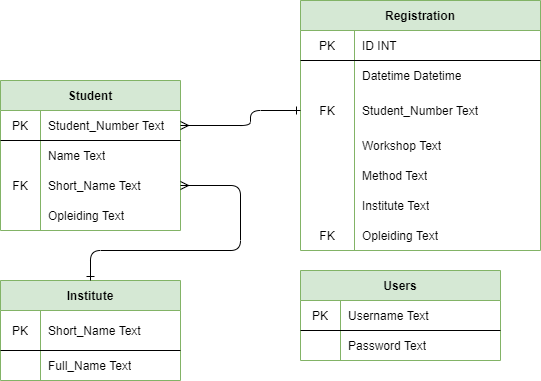

The diagram above was exported from draw.io. Its source (the exported page's mxGraphModel, read from the mxfile embedded in the PNG):
<mxGraphModel dx="1086" dy="806" grid="1" gridSize="10" guides="1" tooltips="1" connect="1" arrows="1" fold="1" page="1" pageScale="1" pageWidth="827" pageHeight="1169" math="0" shadow="0">
  <root>
    <mxCell id="0" />
    <mxCell id="1" parent="0" />
    <mxCell id="2b7ewxlVUJMGrRr62if1-1" value="Student" style="shape=table;html=1;whiteSpace=wrap;startSize=30;container=1;collapsible=0;childLayout=tableLayout;fixedRows=1;rowLines=0;fontStyle=1;align=center;fillColor=#d5e8d4;strokeColor=#82b366;" parent="1" vertex="1">
      <mxGeometry x="180" y="120" width="180" height="150" as="geometry" />
    </mxCell>
    <mxCell id="2b7ewxlVUJMGrRr62if1-2" value="" style="shape=partialRectangle;html=1;whiteSpace=wrap;collapsible=0;dropTarget=0;pointerEvents=0;fillColor=none;top=0;left=0;bottom=1;right=0;points=[[0,0.5],[1,0.5]];portConstraint=eastwest;" parent="2b7ewxlVUJMGrRr62if1-1" vertex="1">
      <mxGeometry y="30" width="180" height="30" as="geometry" />
    </mxCell>
    <mxCell id="2b7ewxlVUJMGrRr62if1-3" value="PK" style="shape=partialRectangle;html=1;whiteSpace=wrap;connectable=0;fillColor=none;top=0;left=0;bottom=0;right=0;overflow=hidden;" parent="2b7ewxlVUJMGrRr62if1-2" vertex="1">
      <mxGeometry width="40" height="30" as="geometry" />
    </mxCell>
    <mxCell id="2b7ewxlVUJMGrRr62if1-4" value="Student_Number Text" style="shape=partialRectangle;html=1;whiteSpace=wrap;connectable=0;fillColor=none;top=0;left=0;bottom=0;right=0;align=left;spacingLeft=6;overflow=hidden;" parent="2b7ewxlVUJMGrRr62if1-2" vertex="1">
      <mxGeometry x="40" width="140" height="30" as="geometry" />
    </mxCell>
    <mxCell id="2b7ewxlVUJMGrRr62if1-5" value="" style="shape=partialRectangle;html=1;whiteSpace=wrap;collapsible=0;dropTarget=0;pointerEvents=0;fillColor=none;top=0;left=0;bottom=0;right=0;points=[[0,0.5],[1,0.5]];portConstraint=eastwest;" parent="2b7ewxlVUJMGrRr62if1-1" vertex="1">
      <mxGeometry y="60" width="180" height="30" as="geometry" />
    </mxCell>
    <mxCell id="2b7ewxlVUJMGrRr62if1-6" value="" style="shape=partialRectangle;html=1;whiteSpace=wrap;connectable=0;fillColor=none;top=0;left=0;bottom=0;right=0;overflow=hidden;" parent="2b7ewxlVUJMGrRr62if1-5" vertex="1">
      <mxGeometry width="40" height="30" as="geometry" />
    </mxCell>
    <mxCell id="2b7ewxlVUJMGrRr62if1-7" value="Name Text" style="shape=partialRectangle;html=1;whiteSpace=wrap;connectable=0;fillColor=none;top=0;left=0;bottom=0;right=0;align=left;spacingLeft=6;overflow=hidden;" parent="2b7ewxlVUJMGrRr62if1-5" vertex="1">
      <mxGeometry x="40" width="140" height="30" as="geometry" />
    </mxCell>
    <mxCell id="2b7ewxlVUJMGrRr62if1-8" value="" style="shape=partialRectangle;html=1;whiteSpace=wrap;collapsible=0;dropTarget=0;pointerEvents=0;fillColor=none;top=0;left=0;bottom=0;right=0;points=[[0,0.5],[1,0.5]];portConstraint=eastwest;" parent="2b7ewxlVUJMGrRr62if1-1" vertex="1">
      <mxGeometry y="90" width="180" height="30" as="geometry" />
    </mxCell>
    <mxCell id="2b7ewxlVUJMGrRr62if1-9" value="FK" style="shape=partialRectangle;html=1;whiteSpace=wrap;connectable=0;fillColor=none;top=0;left=0;bottom=0;right=0;overflow=hidden;" parent="2b7ewxlVUJMGrRr62if1-8" vertex="1">
      <mxGeometry width="40" height="30" as="geometry" />
    </mxCell>
    <mxCell id="2b7ewxlVUJMGrRr62if1-10" value="Short_Name Text" style="shape=partialRectangle;html=1;whiteSpace=wrap;connectable=0;fillColor=none;top=0;left=0;bottom=0;right=0;align=left;spacingLeft=6;overflow=hidden;" parent="2b7ewxlVUJMGrRr62if1-8" vertex="1">
      <mxGeometry x="40" width="140" height="30" as="geometry" />
    </mxCell>
    <mxCell id="yiGRfPzn2_ld8A45EWmV-28" value="" style="shape=partialRectangle;html=1;whiteSpace=wrap;collapsible=0;dropTarget=0;pointerEvents=0;fillColor=none;top=0;left=0;bottom=0;right=0;points=[[0,0.5],[1,0.5]];portConstraint=eastwest;" vertex="1" parent="2b7ewxlVUJMGrRr62if1-1">
      <mxGeometry y="120" width="180" height="30" as="geometry" />
    </mxCell>
    <mxCell id="yiGRfPzn2_ld8A45EWmV-29" value="" style="shape=partialRectangle;html=1;whiteSpace=wrap;connectable=0;fillColor=none;top=0;left=0;bottom=0;right=0;overflow=hidden;" vertex="1" parent="yiGRfPzn2_ld8A45EWmV-28">
      <mxGeometry width="40" height="30" as="geometry" />
    </mxCell>
    <mxCell id="yiGRfPzn2_ld8A45EWmV-30" value="Opleiding Text" style="shape=partialRectangle;html=1;whiteSpace=wrap;connectable=0;fillColor=none;top=0;left=0;bottom=0;right=0;align=left;spacingLeft=6;overflow=hidden;" vertex="1" parent="yiGRfPzn2_ld8A45EWmV-28">
      <mxGeometry x="40" width="140" height="30" as="geometry" />
    </mxCell>
    <mxCell id="2b7ewxlVUJMGrRr62if1-11" value="Institute" style="shape=table;html=1;whiteSpace=wrap;startSize=30;container=1;collapsible=0;childLayout=tableLayout;fixedRows=1;rowLines=0;fontStyle=1;align=center;fillColor=#d5e8d4;strokeColor=#82b366;" parent="1" vertex="1">
      <mxGeometry x="180" y="320" width="180" height="100" as="geometry" />
    </mxCell>
    <mxCell id="2b7ewxlVUJMGrRr62if1-12" value="" style="shape=partialRectangle;html=1;whiteSpace=wrap;collapsible=0;dropTarget=0;pointerEvents=0;fillColor=none;top=0;left=0;bottom=1;right=0;points=[[0,0.5],[1,0.5]];portConstraint=eastwest;" parent="2b7ewxlVUJMGrRr62if1-11" vertex="1">
      <mxGeometry y="30" width="180" height="40" as="geometry" />
    </mxCell>
    <mxCell id="2b7ewxlVUJMGrRr62if1-13" value="PK" style="shape=partialRectangle;html=1;whiteSpace=wrap;connectable=0;fillColor=none;top=0;left=0;bottom=0;right=0;overflow=hidden;" parent="2b7ewxlVUJMGrRr62if1-12" vertex="1">
      <mxGeometry width="40" height="40" as="geometry" />
    </mxCell>
    <mxCell id="2b7ewxlVUJMGrRr62if1-14" value="Short_Name Text" style="shape=partialRectangle;html=1;whiteSpace=wrap;connectable=0;fillColor=none;top=0;left=0;bottom=0;right=0;align=left;spacingLeft=6;overflow=hidden;" parent="2b7ewxlVUJMGrRr62if1-12" vertex="1">
      <mxGeometry x="40" width="140" height="40" as="geometry" />
    </mxCell>
    <mxCell id="2b7ewxlVUJMGrRr62if1-15" value="" style="shape=partialRectangle;html=1;whiteSpace=wrap;collapsible=0;dropTarget=0;pointerEvents=0;fillColor=none;top=0;left=0;bottom=0;right=0;points=[[0,0.5],[1,0.5]];portConstraint=eastwest;" parent="2b7ewxlVUJMGrRr62if1-11" vertex="1">
      <mxGeometry y="70" width="180" height="30" as="geometry" />
    </mxCell>
    <mxCell id="2b7ewxlVUJMGrRr62if1-16" value="" style="shape=partialRectangle;html=1;whiteSpace=wrap;connectable=0;fillColor=none;top=0;left=0;bottom=0;right=0;overflow=hidden;" parent="2b7ewxlVUJMGrRr62if1-15" vertex="1">
      <mxGeometry width="40" height="30" as="geometry" />
    </mxCell>
    <mxCell id="2b7ewxlVUJMGrRr62if1-17" value="Full_Name Text" style="shape=partialRectangle;html=1;whiteSpace=wrap;connectable=0;fillColor=none;top=0;left=0;bottom=0;right=0;align=left;spacingLeft=6;overflow=hidden;" parent="2b7ewxlVUJMGrRr62if1-15" vertex="1">
      <mxGeometry x="40" width="140" height="30" as="geometry" />
    </mxCell>
    <mxCell id="2b7ewxlVUJMGrRr62if1-21" value="Registration" style="shape=table;html=1;whiteSpace=wrap;startSize=30;container=1;collapsible=0;childLayout=tableLayout;fixedRows=1;rowLines=0;fontStyle=1;align=center;fillColor=#d5e8d4;strokeColor=#82b366;" parent="1" vertex="1">
      <mxGeometry x="480" y="40" width="240" height="250" as="geometry" />
    </mxCell>
    <mxCell id="2b7ewxlVUJMGrRr62if1-22" value="" style="shape=partialRectangle;html=1;whiteSpace=wrap;collapsible=0;dropTarget=0;pointerEvents=0;fillColor=none;top=0;left=0;bottom=1;right=0;points=[[0,0.5],[1,0.5]];portConstraint=eastwest;" parent="2b7ewxlVUJMGrRr62if1-21" vertex="1">
      <mxGeometry y="30" width="240" height="30" as="geometry" />
    </mxCell>
    <mxCell id="2b7ewxlVUJMGrRr62if1-23" value="PK" style="shape=partialRectangle;html=1;whiteSpace=wrap;connectable=0;fillColor=none;top=0;left=0;bottom=0;right=0;overflow=hidden;" parent="2b7ewxlVUJMGrRr62if1-22" vertex="1">
      <mxGeometry width="54" height="30" as="geometry" />
    </mxCell>
    <mxCell id="2b7ewxlVUJMGrRr62if1-24" value="ID INT" style="shape=partialRectangle;html=1;whiteSpace=wrap;connectable=0;fillColor=none;top=0;left=0;bottom=0;right=0;align=left;spacingLeft=6;overflow=hidden;" parent="2b7ewxlVUJMGrRr62if1-22" vertex="1">
      <mxGeometry x="54" width="186" height="30" as="geometry" />
    </mxCell>
    <mxCell id="2b7ewxlVUJMGrRr62if1-28" value="" style="shape=partialRectangle;html=1;whiteSpace=wrap;collapsible=0;dropTarget=0;pointerEvents=0;fillColor=none;top=0;left=0;bottom=0;right=0;points=[[0,0.5],[1,0.5]];portConstraint=eastwest;" parent="2b7ewxlVUJMGrRr62if1-21" vertex="1">
      <mxGeometry y="60" width="240" height="30" as="geometry" />
    </mxCell>
    <mxCell id="2b7ewxlVUJMGrRr62if1-29" value="" style="shape=partialRectangle;html=1;whiteSpace=wrap;connectable=0;fillColor=none;top=0;left=0;bottom=0;right=0;overflow=hidden;" parent="2b7ewxlVUJMGrRr62if1-28" vertex="1">
      <mxGeometry width="54" height="30" as="geometry" />
    </mxCell>
    <mxCell id="2b7ewxlVUJMGrRr62if1-30" value="Datetime Datetime" style="shape=partialRectangle;html=1;whiteSpace=wrap;connectable=0;fillColor=none;top=0;left=0;bottom=0;right=0;align=left;spacingLeft=6;overflow=hidden;" parent="2b7ewxlVUJMGrRr62if1-28" vertex="1">
      <mxGeometry x="54" width="186" height="30" as="geometry" />
    </mxCell>
    <mxCell id="2b7ewxlVUJMGrRr62if1-25" value="" style="shape=partialRectangle;html=1;whiteSpace=wrap;collapsible=0;dropTarget=0;pointerEvents=0;fillColor=none;top=0;left=0;bottom=0;right=0;points=[[0,0.5],[1,0.5]];portConstraint=eastwest;" parent="2b7ewxlVUJMGrRr62if1-21" vertex="1">
      <mxGeometry y="90" width="240" height="40" as="geometry" />
    </mxCell>
    <mxCell id="2b7ewxlVUJMGrRr62if1-26" value="FK" style="shape=partialRectangle;html=1;whiteSpace=wrap;connectable=0;fillColor=none;top=0;left=0;bottom=0;right=0;overflow=hidden;" parent="2b7ewxlVUJMGrRr62if1-25" vertex="1">
      <mxGeometry width="54" height="40" as="geometry" />
    </mxCell>
    <mxCell id="2b7ewxlVUJMGrRr62if1-27" value="Student_Number Text" style="shape=partialRectangle;html=1;whiteSpace=wrap;connectable=0;fillColor=none;top=0;left=0;bottom=0;right=0;align=left;spacingLeft=6;overflow=hidden;" parent="2b7ewxlVUJMGrRr62if1-25" vertex="1">
      <mxGeometry x="54" width="186" height="40" as="geometry" />
    </mxCell>
    <mxCell id="2b7ewxlVUJMGrRr62if1-40" value="" style="shape=partialRectangle;html=1;whiteSpace=wrap;collapsible=0;dropTarget=0;pointerEvents=0;fillColor=none;top=0;left=0;bottom=0;right=0;points=[[0,0.5],[1,0.5]];portConstraint=eastwest;" parent="2b7ewxlVUJMGrRr62if1-21" vertex="1">
      <mxGeometry y="130" width="240" height="30" as="geometry" />
    </mxCell>
    <mxCell id="2b7ewxlVUJMGrRr62if1-41" value="" style="shape=partialRectangle;html=1;whiteSpace=wrap;connectable=0;fillColor=none;top=0;left=0;bottom=0;right=0;overflow=hidden;" parent="2b7ewxlVUJMGrRr62if1-40" vertex="1">
      <mxGeometry width="54" height="30" as="geometry" />
    </mxCell>
    <mxCell id="2b7ewxlVUJMGrRr62if1-42" value="Workshop Text" style="shape=partialRectangle;html=1;whiteSpace=wrap;connectable=0;fillColor=none;top=0;left=0;bottom=0;right=0;align=left;spacingLeft=6;overflow=hidden;" parent="2b7ewxlVUJMGrRr62if1-40" vertex="1">
      <mxGeometry x="54" width="186" height="30" as="geometry" />
    </mxCell>
    <mxCell id="2b7ewxlVUJMGrRr62if1-18" value="" style="shape=partialRectangle;html=1;whiteSpace=wrap;collapsible=0;dropTarget=0;pointerEvents=0;fillColor=none;top=0;left=0;bottom=0;right=0;points=[[0,0.5],[1,0.5]];portConstraint=eastwest;" parent="2b7ewxlVUJMGrRr62if1-21" vertex="1">
      <mxGeometry y="160" width="240" height="30" as="geometry" />
    </mxCell>
    <mxCell id="2b7ewxlVUJMGrRr62if1-19" value="" style="shape=partialRectangle;html=1;whiteSpace=wrap;connectable=0;fillColor=none;top=0;left=0;bottom=0;right=0;overflow=hidden;" parent="2b7ewxlVUJMGrRr62if1-18" vertex="1">
      <mxGeometry width="54" height="30" as="geometry" />
    </mxCell>
    <mxCell id="2b7ewxlVUJMGrRr62if1-20" value="Method Text" style="shape=partialRectangle;html=1;whiteSpace=wrap;connectable=0;fillColor=none;top=0;left=0;bottom=0;right=0;align=left;spacingLeft=6;overflow=hidden;" parent="2b7ewxlVUJMGrRr62if1-18" vertex="1">
      <mxGeometry x="54" width="186" height="30" as="geometry" />
    </mxCell>
    <mxCell id="0CK7BMAGz-Plz0crv_JQ-7" value="" style="shape=partialRectangle;html=1;whiteSpace=wrap;collapsible=0;dropTarget=0;pointerEvents=0;fillColor=none;top=0;left=0;bottom=0;right=0;points=[[0,0.5],[1,0.5]];portConstraint=eastwest;" parent="2b7ewxlVUJMGrRr62if1-21" vertex="1">
      <mxGeometry y="190" width="240" height="30" as="geometry" />
    </mxCell>
    <mxCell id="0CK7BMAGz-Plz0crv_JQ-8" value="" style="shape=partialRectangle;html=1;whiteSpace=wrap;connectable=0;fillColor=none;top=0;left=0;bottom=0;right=0;overflow=hidden;" parent="0CK7BMAGz-Plz0crv_JQ-7" vertex="1">
      <mxGeometry width="54" height="30" as="geometry" />
    </mxCell>
    <mxCell id="0CK7BMAGz-Plz0crv_JQ-9" value="Institute Text" style="shape=partialRectangle;html=1;whiteSpace=wrap;connectable=0;fillColor=none;top=0;left=0;bottom=0;right=0;align=left;spacingLeft=6;overflow=hidden;" parent="0CK7BMAGz-Plz0crv_JQ-7" vertex="1">
      <mxGeometry x="54" width="186" height="30" as="geometry" />
    </mxCell>
    <mxCell id="yiGRfPzn2_ld8A45EWmV-16" value="" style="shape=partialRectangle;html=1;whiteSpace=wrap;collapsible=0;dropTarget=0;pointerEvents=0;fillColor=none;top=0;left=0;bottom=0;right=0;points=[[0,0.5],[1,0.5]];portConstraint=eastwest;" vertex="1" parent="2b7ewxlVUJMGrRr62if1-21">
      <mxGeometry y="220" width="240" height="30" as="geometry" />
    </mxCell>
    <mxCell id="yiGRfPzn2_ld8A45EWmV-17" value="FK" style="shape=partialRectangle;html=1;whiteSpace=wrap;connectable=0;fillColor=none;top=0;left=0;bottom=0;right=0;overflow=hidden;" vertex="1" parent="yiGRfPzn2_ld8A45EWmV-16">
      <mxGeometry width="54" height="30" as="geometry" />
    </mxCell>
    <mxCell id="yiGRfPzn2_ld8A45EWmV-18" value="Opleiding Text" style="shape=partialRectangle;html=1;whiteSpace=wrap;connectable=0;fillColor=none;top=0;left=0;bottom=0;right=0;align=left;spacingLeft=6;overflow=hidden;" vertex="1" parent="yiGRfPzn2_ld8A45EWmV-16">
      <mxGeometry x="54" width="186" height="30" as="geometry" />
    </mxCell>
    <mxCell id="2b7ewxlVUJMGrRr62if1-31" value="" style="endArrow=ERone;html=1;exitX=1;exitY=0.5;exitDx=0;exitDy=0;entryX=0.5;entryY=0;entryDx=0;entryDy=0;startArrow=ERmany;startFill=0;endFill=0;" parent="1" source="2b7ewxlVUJMGrRr62if1-8" target="2b7ewxlVUJMGrRr62if1-11" edge="1">
      <mxGeometry width="50" height="50" relative="1" as="geometry">
        <mxPoint x="250" y="130" as="sourcePoint" />
        <mxPoint x="300" y="80" as="targetPoint" />
        <Array as="points">
          <mxPoint x="420" y="225" />
          <mxPoint x="420" y="290" />
          <mxPoint x="270" y="290" />
        </Array>
      </mxGeometry>
    </mxCell>
    <mxCell id="2b7ewxlVUJMGrRr62if1-32" value="" style="endArrow=ERmany;html=1;entryX=1;entryY=0.5;entryDx=0;entryDy=0;startArrow=ERone;startFill=0;endFill=0;exitX=0;exitY=0.5;exitDx=0;exitDy=0;" parent="1" source="2b7ewxlVUJMGrRr62if1-25" target="2b7ewxlVUJMGrRr62if1-2" edge="1">
      <mxGeometry width="50" height="50" relative="1" as="geometry">
        <mxPoint x="390" y="160" as="sourcePoint" />
        <mxPoint x="440" y="280" as="targetPoint" />
        <Array as="points">
          <mxPoint x="430" y="150" />
          <mxPoint x="430" y="165" />
        </Array>
      </mxGeometry>
    </mxCell>
    <mxCell id="2b7ewxlVUJMGrRr62if1-33" value="Users" style="shape=table;html=1;whiteSpace=wrap;startSize=30;container=1;collapsible=0;childLayout=tableLayout;fixedRows=1;rowLines=0;fontStyle=1;align=center;fillColor=#d5e8d4;strokeColor=#82b366;" parent="1" vertex="1">
      <mxGeometry x="480" y="310" width="200" height="90" as="geometry" />
    </mxCell>
    <mxCell id="2b7ewxlVUJMGrRr62if1-34" value="" style="shape=partialRectangle;html=1;whiteSpace=wrap;collapsible=0;dropTarget=0;pointerEvents=0;fillColor=none;top=0;left=0;bottom=1;right=0;points=[[0,0.5],[1,0.5]];portConstraint=eastwest;" parent="2b7ewxlVUJMGrRr62if1-33" vertex="1">
      <mxGeometry y="30" width="200" height="30" as="geometry" />
    </mxCell>
    <mxCell id="2b7ewxlVUJMGrRr62if1-35" value="PK" style="shape=partialRectangle;html=1;whiteSpace=wrap;connectable=0;fillColor=none;top=0;left=0;bottom=0;right=0;overflow=hidden;" parent="2b7ewxlVUJMGrRr62if1-34" vertex="1">
      <mxGeometry width="40" height="30" as="geometry" />
    </mxCell>
    <mxCell id="2b7ewxlVUJMGrRr62if1-36" value="Username Text" style="shape=partialRectangle;html=1;whiteSpace=wrap;connectable=0;fillColor=none;top=0;left=0;bottom=0;right=0;align=left;spacingLeft=6;overflow=hidden;" parent="2b7ewxlVUJMGrRr62if1-34" vertex="1">
      <mxGeometry x="40" width="160" height="30" as="geometry" />
    </mxCell>
    <mxCell id="2b7ewxlVUJMGrRr62if1-37" value="" style="shape=partialRectangle;html=1;whiteSpace=wrap;collapsible=0;dropTarget=0;pointerEvents=0;fillColor=none;top=0;left=0;bottom=0;right=0;points=[[0,0.5],[1,0.5]];portConstraint=eastwest;" parent="2b7ewxlVUJMGrRr62if1-33" vertex="1">
      <mxGeometry y="60" width="200" height="30" as="geometry" />
    </mxCell>
    <mxCell id="2b7ewxlVUJMGrRr62if1-38" value="" style="shape=partialRectangle;html=1;whiteSpace=wrap;connectable=0;fillColor=none;top=0;left=0;bottom=0;right=0;overflow=hidden;" parent="2b7ewxlVUJMGrRr62if1-37" vertex="1">
      <mxGeometry width="40" height="30" as="geometry" />
    </mxCell>
    <mxCell id="2b7ewxlVUJMGrRr62if1-39" value="Password Text" style="shape=partialRectangle;html=1;whiteSpace=wrap;connectable=0;fillColor=none;top=0;left=0;bottom=0;right=0;align=left;spacingLeft=6;overflow=hidden;" parent="2b7ewxlVUJMGrRr62if1-37" vertex="1">
      <mxGeometry x="40" width="160" height="30" as="geometry" />
    </mxCell>
  </root>
</mxGraphModel>